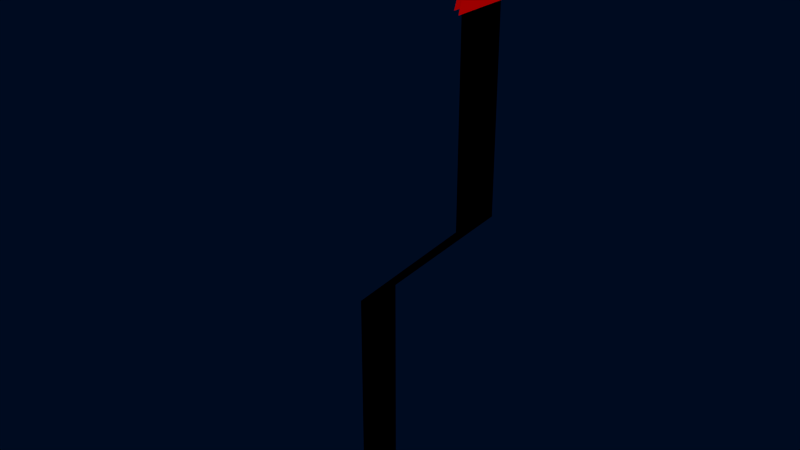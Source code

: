 # Source: train.blend  (saved by Blender 2.69.8; exported with 4.5.12 LTS)
import bpy
from mathutils import Matrix  # noqa: F401  (used for matrix-valued properties, if any)

bpy.ops.wm.read_factory_settings(use_empty=True)
scene = bpy.context.scene
scene.name = 'City'

# ---- collections
col_collection_1 = bpy.data.collections.new('Collection 1'); scene.collection.children.link(col_collection_1)
col_collection_2 = bpy.data.collections.new('Collection 2'); scene.collection.children.link(col_collection_2)
col_collection_2.hide_render = True
col_collection_2.hide_viewport = True
col_collection_3 = bpy.data.collections.new('Collection 3'); scene.collection.children.link(col_collection_3)
col_collection_3.hide_render = True
col_collection_3.hide_viewport = True
col_red_light = bpy.data.collections.new('red_light')  # instanced only; not linked into the scene
col_cords = bpy.data.collections.new('cords')  # instanced only; not linked into the scene

# ---- materials (node trees are filled in below, after node groups)
mat_direction = bpy.data.materials.new('direction')
mat_direction.alpha_threshold = 0.0
mat_direction.use_transparent_shadow = False
mat_direction.diffuse_color = (1.0, 0.0, 0.0, 1.0)
mat_direction.roughness = 0.5
mat_direction.specular_intensity = 0.0
mat_direction_1 = bpy.data.materials.new('direction_')
mat_direction_1.alpha_threshold = 0.0
mat_direction_1.use_transparent_shadow = False
mat_direction_1.diffuse_color = (1.0, 0.0, 0.0, 1.0)
mat_direction_1.roughness = 0.5
mat_direction_1.specular_intensity = 0.0
mat_support = bpy.data.materials.new('support')
mat_support.alpha_threshold = 0.0
mat_support.use_transparent_shadow = False
mat_support.diffuse_color = (0.0, 0.0, 0.0, 1.0)
mat_support.roughness = 0.5
mat_support.specular_intensity = 0.7305
mat_red_light = bpy.data.materials.new('red_light')
mat_red_light.alpha_threshold = 0.0
mat_red_light.use_transparent_shadow = False
mat_red_light.diffuse_color = (1.0, 0.0, 0.0, 1.0)
mat_red_light.roughness = 0.5
mat_red_light.specular_intensity = 0.0
mat_cords = bpy.data.materials.new('cords')
mat_cords.alpha_threshold = 0.0
mat_cords.use_transparent_shadow = False
mat_cords.diffuse_color = (0.0, 0.0, 0.0, 1.0)
mat_cords.roughness = 0.5
mat_cords.specular_intensity = 0.2619

# ---- material node trees

# ---- world
world_world = bpy.data.worlds.new('World'); scene.world = world_world
world_world.color = (0.0, 0.003317, 0.01468)
world_world.use_sun_shadow = False
world_world.sun_shadow_jitter_overblur = 0.0
world_world.cycles.sampling_method = 'MANUAL'
world_world.cycles.sample_map_resolution = 256

# ---- meshes
me_plane_017 = bpy.data.meshes.new('Plane.017')
me_plane_017.from_pydata([(1.192e-07, 0.5295, -0.09719), (1.192e-07, 0.5295, 0.09719), (1.192e-07, 0.2645, -0.09719), (1.192e-07, 0.2645, 0.09719), (1.192e-07, -0.5292, -0.09719), (1.192e-07, -0.5292, 0.09719), (1.192e-07, -0.2646, -0.09719), (1.192e-07, -0.2646, 0.09719), (1.192e-07, -8.398e-05, -0.09719), (1.192e-07, -8.398e-05, 0.09719)], [], [(5, 4, 6, 7), (3, 2, 0, 1), (9, 8, 2, 3), (7, 6, 8, 9)])
_uv = me_plane_017.uv_layers.new(name='UVMap')
_uv.uv.foreach_set('vector', [0.001288, 1.001, 0.001288, 0.0003233, 0.9998, 0.0003233, 0.9998, 1.001, 0.001288, 1.001, 0.001288, 0.0003233, 0.9998, 0.0003233, 0.9998, 1.001, 0.001288, 1.001, 0.001288, 0.0003233, 0.9998, 0.0003233, 0.9998, 1.001, 0.001288, 1.001, 0.001288, 0.0003233, 0.9998, 0.0003233, 0.9998, 1.001])
me_plane_017.materials.append(mat_direction)
me_plane_017.use_remesh_preserve_volume = False
me_plane_017.use_remesh_preserve_attributes = False
me_plane_017.use_mirror_vertex_groups = False
me_plane_017.update()
me_plane_016 = bpy.data.meshes.new('Plane.016')
me_plane_016.from_pydata([(0.0, 0.2646, -0.09719), (0.0, 0.2646, 0.09719), (0.0, 0.5291, -0.09719), (0.0, 0.5291, 0.09719), (0.0, -1.907e-06, -0.09719), (0.0, -1.907e-06, 0.09719), (0.0, -0.5291, -0.09719), (0.0, -0.5291, 0.09719), (0.0, -0.2646, -0.09719), (0.0, -0.2646, 0.09719)], [], [(1, 0, 2, 3), (5, 4, 0, 1), (7, 6, 8, 9), (9, 8, 4, 5)])
_uv = me_plane_016.uv_layers.new(name='UVMap')
_uv.uv.foreach_set('vector', [8.248e-05, 0.9999, 8.279e-05, 8.493e-05, 0.9992, 8.248e-05, 0.9992, 0.9999, 8.279e-05, 0.9999, 8.248e-05, 8.248e-05, 0.9992, 8.248e-05, 0.9992, 0.9999, 8.248e-05, 0.9999, 8.279e-05, 8.248e-05, 0.9992, 8.248e-05, 0.9992, 0.9999, 8.248e-05, 0.9999, 8.248e-05, 8.248e-05, 0.9992, 8.248e-05, 0.9992, 0.9999])
me_plane_016.materials.append(mat_direction_1)
me_plane_016.use_remesh_preserve_volume = False
me_plane_016.use_remesh_preserve_attributes = False
me_plane_016.use_mirror_vertex_groups = False
me_plane_016.update()
me_plane_005 = bpy.data.meshes.new('Plane.005')
me_plane_005.from_pydata([(3.545e-07, -0.32, 0.0), (-2.685e-07, -0.32, 3.2), (2.685e-07, 0.32, 0.0), (-3.545e-07, 0.32, 3.2), (1.6, -0.32, 4.8), (1.6, 0.32, 4.8), (1.6, -0.32, 8.0), (1.6, 0.32, 8.0), (0.0857, -0.32, 0.0), (0.08569, -0.32, 3.2), (0.08569, 0.32, 0.0), (0.08569, 0.32, 3.2), (1.686, -0.32, 4.8), (1.686, 0.32, 4.8), (1.686, -0.32, 8.0), (1.686, 0.32, 8.0), (1.073, -0.32, 8.593), (1.073, 0.32, 8.593), (1.073, -0.32, 8.679), (1.073, 0.32, 8.679), (0.004771, -0.32, 8.593), (0.004771, 0.32, 8.593), (0.004771, -0.32, 8.679), (0.004771, 0.32, 8.679), (-0.5858, -0.32, 7.99), (-0.5858, 0.32, 7.99), (-0.6715, -0.32, 7.99), (-0.6715, 0.32, 7.99)], [], [(1, 3, 2, 0), (1, 4, 5, 3), (4, 6, 7, 5), (9, 8, 10, 11), (9, 11, 13, 12), (12, 13, 15, 14), (5, 7, 15, 13), (6, 4, 12, 14), (6, 14, 18, 16), (3, 5, 13, 11), (4, 1, 9, 12), (0, 2, 10, 8), (2, 3, 11, 10), (1, 0, 8, 9), (16, 18, 22, 20), (15, 7, 17, 19), (14, 15, 19, 18), (7, 6, 16, 17), (20, 22, 26, 24), (19, 17, 21, 23), (18, 19, 23, 22), (17, 16, 20, 21), (25, 24, 26, 27), (23, 21, 25, 27), (22, 23, 27, 26), (21, 20, 24, 25)])
_uv = me_plane_005.uv_layers.new(name='UVMap')
_uv.uv.foreach_set('vector', [-0.002148, -1.345, 1.002, -1.345, 1.002, -6.366, -0.002148, -6.366, -0.002148, -1.345, -0.002148, 1.166, 1.002, 1.166, 1.002, -1.345, -0.002148, 1.166, -0.002148, 6.188, 1.002, 6.188, 1.002, 1.166, -0.002148, -1.345, -0.002148, -6.366, 1.002, -6.366, 1.002, -1.345, -0.002148, -1.345, 1.002, -1.345, 1.002, 1.166, -0.002148, 1.166, -0.002148, 1.166, 1.002, 1.166, 1.002, 6.188, -0.002148, 6.188, 5.677, 13.84, 5.677, 25.16, 5.98, 25.16, 5.98, 13.84, 5.677, 25.16, 5.677, 13.84, 5.98, 13.84, 5.98, 25.16, 5.677, 25.16, 5.98, 25.16, 3.811, 27.57, 3.811, 27.26, 0.01617, 8.182, 5.677, 13.84, 5.98, 13.84, 0.3194, 8.182, 5.677, 13.84, 0.01617, 8.182, 0.3194, 8.182, 5.98, 13.84, -0.002148, -6.366, 1.002, -6.366, 1.002, -6.366, -0.002148, -6.366, 0.01618, -3.14, 0.01617, 8.182, 0.3194, 8.182, 0.3194, -3.14, 0.01617, 8.182, 0.01618, -3.14, 0.3194, -3.14, 0.3194, 8.182, 3.811, 27.26, 3.811, 27.57, 0.03305, 27.57, 0.03305, 27.26, 5.98, 25.16, 5.677, 25.16, 3.811, 27.26, 3.811, 27.57, -0.002148, 5.993, 1.002, 5.993, 1.002, 7.532, -0.002148, 7.532, 1.002, 5.996, -0.002148, 5.996, -0.002148, 7.524, 1.002, 7.524, 0.03305, 27.26, 0.03305, 27.57, -2.36, 25.13, -2.056, 25.13, 3.811, 27.57, 3.811, 27.26, 0.03305, 27.26, 0.03305, 27.57, -0.00194, 1.536, 1.002, 1.536, 1.002, -0.496, -0.00194, -0.496, 1.002, 1.536, -0.00194, 1.536, -0.00194, -0.496, 1.002, -0.496, 1.002, 6.172, -0.002148, 6.172, -0.002148, 6.172, 1.002, 6.172, 0.03305, 27.57, 0.03305, 27.26, -2.056, 25.13, -2.36, 25.13, -0.002148, 7.532, 1.002, 7.532, 1.002, 5.994, -0.002148, 5.994, 1.002, 7.529, -0.002148, 7.529, -0.002148, 5.989, 1.002, 5.989])
me_plane_005.materials.append(mat_support)
me_plane_005.use_remesh_preserve_volume = False
me_plane_005.use_remesh_preserve_attributes = False
me_plane_005.use_mirror_vertex_groups = False
me_plane_005.update()
me_red_light = bpy.data.meshes.new('red_light')
me_red_light.from_pydata([(0.1, 0.04127, 0.0003251), (-0.1, 0.04127, 0.0003251), (0.1, -0.04127, 0.1825), (-0.1, -0.04127, 0.1825), (0.04127, -0.1, 0.0003251), (0.04127, 0.1, 0.0003251), (-0.04127, -0.1, 0.1825), (-0.04127, 0.1, 0.1825)], [], [(1, 0, 2, 3), (5, 4, 6, 7)])
_uv = me_red_light.uv_layers.new(name='UVMap')
_uv.uv.foreach_set('vector', [9.998e-05, 0.0001001, 1.0, 9.998e-05, 1.0, 0.9999, 0.0001, 0.9999, 9.998e-05, 0.0001001, 1.0, 9.998e-05, 1.0, 0.9999, 0.0001, 0.9999])
me_red_light.materials.append(mat_red_light)
me_red_light.use_remesh_preserve_volume = False
me_red_light.use_remesh_preserve_attributes = False
me_red_light.use_mirror_vertex_groups = False
me_red_light.update()
me_plane_004 = bpy.data.meshes.new('Plane.004')
me_plane_004.from_pydata([(1.0, -0.1796, 1.796), (-1.0, -0.1796, 1.796), (1.0, -0.0001495, 2.0), (-1.0, -0.0001495, 2.0), (1.0, 0.1827, 1.796), (-1.0, 0.1827, 1.796)], [], [(1, 0, 2, 3), (5, 4, 2, 3)])
_uv = me_plane_004.uv_layers.new(name='UVMap')
_uv.uv.foreach_set('vector', [9.998e-05, 0.8904, 0.9999, 0.8904, 0.9999, 0.9999, 0.0001, 0.9999, 9.998e-05, 0.8904, 0.9999, 0.8904, 0.9999, 0.9999, 0.0001, 0.9999])
me_plane_004.materials.append(mat_cords)
me_plane_004.use_remesh_preserve_volume = False
me_plane_004.use_remesh_preserve_attributes = False
me_plane_004.use_mirror_vertex_groups = False
me_plane_004.update()

# ---- objects
ob_empty_001 = bpy.data.objects.new('Empty.001', None)
ob_empty_023 = bpy.data.objects.new('Empty.023', None)
ob_direction_001 = bpy.data.objects.new('direction.001', me_plane_017)
ob_direction_000 = bpy.data.objects.new('direction.000', me_plane_016)
ob_support = bpy.data.objects.new('support', me_plane_005)
ob_empty_011 = bpy.data.objects.new('Empty.011', None)
ob_red_light = bpy.data.objects.new('red_light', me_red_light)
ob_plane = bpy.data.objects.new('Plane', me_plane_004)

# ---- transforms, parenting, visibility, modifiers, constraints
ob_empty_001.location = (-0.5808, -0.3329, 7.91)
ob_empty_001.empty_image_offset = (0.0, 0.0)
ob_empty_001.show_instancer_for_render = False
ob_empty_001.instance_type = 'COLLECTION'
ob_empty_001.lineart.crease_threshold = 0.0
ob_empty_023.location = (1.544e-15, 16.86, 6.953)
ob_empty_023.rotation_euler = (0.0, -0.0, -1.571)
ob_empty_023.scale = (16.86, 1.0, 0.8578)
ob_empty_023.empty_image_offset = (0.0, 0.0)
ob_empty_023.show_instancer_for_render = False
ob_empty_023.instance_type = 'COLLECTION'
ob_empty_023.lineart.crease_threshold = 0.0
ob_direction_001.location = (1.714, 0.0252, 7.695)
ob_direction_001.rotation_euler = (2.629e-09, 0.1962, 2.671e-08)
ob_direction_001.lineart.crease_threshold = 0.0
ob_direction_000.location = (1.571, 0.1399, 7.696)
ob_direction_000.rotation_euler = (4.337e-09, 0.2507, 3.441e-08)
ob_direction_000.lineart.crease_threshold = 0.0
ob_support.location = (0.0, 0.0, 0.0)
ob_support.lineart.crease_threshold = 0.0
ob_empty_011.location = (-0.558, 0.3368, 7.91)
ob_empty_011.empty_image_offset = (0.0, 0.0)
ob_empty_011.show_instancer_for_render = False
ob_empty_011.instance_type = 'COLLECTION'
ob_empty_011.lineart.crease_threshold = 0.0
ob_red_light.location = (0.0, 0.0, 0.0)
ob_red_light.lineart.crease_threshold = 0.0
ob_plane.location = (0.0, 0.0, 0.0)
ob_plane.lineart.crease_threshold = 0.0
ob_empty_001.instance_collection = col_red_light
ob_empty_023.instance_collection = col_cords
ob_empty_011.instance_collection = col_red_light

# ---- collection membership
col_collection_1.objects.link(ob_empty_001)
col_collection_1.objects.link(ob_empty_023)
col_collection_1.objects.link(ob_direction_001)
col_collection_1.objects.link(ob_direction_000)
col_collection_1.objects.link(ob_support)
col_collection_1.objects.link(ob_empty_011)
col_collection_2.objects.link(ob_red_light)
col_collection_3.objects.link(ob_plane)
col_red_light.objects.link(ob_red_light)
col_cords.objects.link(ob_plane)

# ---- scene / render settings (as saved in the file)
scene.frame_start = 1; scene.frame_end = 250; scene.frame_set(2)
scene.render.engine = 'BLENDER_EEVEE_NEXT'
scene.render.image_settings.color_mode = 'RGB'
scene.render.image_settings.compression = 90
scene.render.resolution_percentage = 50
scene.render.dither_intensity = 0.0
scene.render.bake_margin = 2
scene.render.bake_bias = 0.0
scene.cycles.use_denoising = False
scene.cycles.samples = 10
scene.cycles.sampling_pattern = 'TABULATED_SOBOL'
scene.cycles.light_sampling_threshold = 0.0
scene.cycles.use_adaptive_sampling = False
scene.cycles.use_light_tree = False
scene.cycles.blur_glossy = 0.0
scene.cycles.volume_bounces = 1
scene.cycles.pixel_filter_type = 'GAUSSIAN'
scene.cycles.sample_clamp_indirect = 0.0
scene.view_settings.view_transform = 'Standard'
bpy.context.view_layer.update()

# ---- added for rendering (the .blend has no active camera and no usable light): camera, sun
cam_auto = bpy.data.cameras.new('AutoCamera')
cam_auto.lens = 50.0
cam_auto.sensor_width = 36.0
cam_auto.clip_end = 1000.0
ob_auto_camera = bpy.data.objects.new('AutoCamera', cam_auto)
scene.collection.objects.link(ob_auto_camera)
ob_auto_camera.location = (8.85478, -10.1034, 11.13)
ob_auto_camera.rotation_euler = (1.09748, -7.21219e-08, 0.694738)
scene.camera = ob_auto_camera
light_auto_sun = bpy.data.lights.new('AutoSun', 'SUN')
light_auto_sun.energy = 3.0
light_auto_sun.angle = 0.0523599
ob_auto_sun = bpy.data.objects.new('AutoSun', light_auto_sun)
scene.collection.objects.link(ob_auto_sun)
ob_auto_sun.rotation_euler = (0.872665, 0.174533, 0.523599)
bpy.context.view_layer.update()
